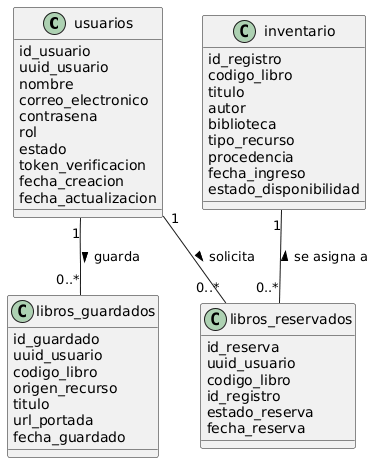

The diagram above was rendered by PlantUML. Its source (embedded in the PNG):
@startuml
skinparam shadowing false
skinparam defaultFontName "Arial"

class usuarios {
    id_usuario
    uuid_usuario
    nombre
    correo_electronico
    contrasena
    rol
    estado
    token_verificacion
    fecha_creacion
    fecha_actualizacion
}

class inventario {
    id_registro
    codigo_libro
    titulo
    autor
    biblioteca
    tipo_recurso
    procedencia
    fecha_ingreso
    estado_disponibilidad
}

class libros_guardados {
    id_guardado
    uuid_usuario
    codigo_libro
    origen_recurso
    titulo
    url_portada
    fecha_guardado
}

class libros_reservados {
    id_reserva
    uuid_usuario
    codigo_libro
    id_registro
    estado_reserva
    fecha_reserva
}

usuarios "1" -- "0..*" libros_guardados : guarda >
usuarios "1" -- "0..*" libros_reservados : solicita >
inventario "1" -- "0..*" libros_reservados : se asigna a <
@enduml